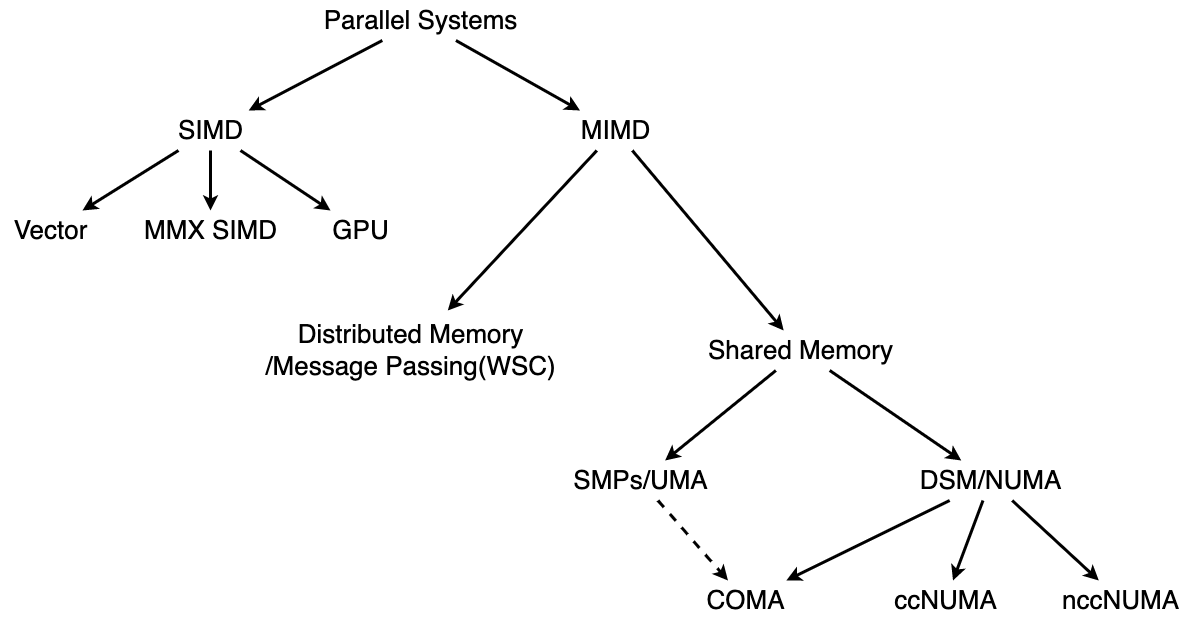

The diagram above was exported from draw.io. Its source (the exported page's mxGraphModel, read from the mxfile embedded in the PNG):
<mxGraphModel dx="2460" dy="1109" grid="1" gridSize="10" guides="1" tooltips="1" connect="1" arrows="1" fold="1" page="0" pageScale="1" pageWidth="827" pageHeight="1169" background="#ffffff" math="0" shadow="0">
  <root>
    <mxCell id="0" />
    <mxCell id="1" parent="0" />
    <mxCell id="iTpqDvACCvbOIIBSeubo-37" style="rounded=0;orthogonalLoop=1;jettySize=auto;html=1;strokeWidth=3;" edge="1" parent="1" source="iTpqDvACCvbOIIBSeubo-19" target="iTpqDvACCvbOIIBSeubo-20">
      <mxGeometry relative="1" as="geometry" />
    </mxCell>
    <mxCell id="iTpqDvACCvbOIIBSeubo-38" style="rounded=0;orthogonalLoop=1;jettySize=auto;html=1;strokeWidth=3;" edge="1" parent="1" source="iTpqDvACCvbOIIBSeubo-19" target="iTpqDvACCvbOIIBSeubo-27">
      <mxGeometry relative="1" as="geometry" />
    </mxCell>
    <mxCell id="iTpqDvACCvbOIIBSeubo-19" value="&lt;font style=&quot;font-size: 26px;&quot;&gt;Parallel Systems&lt;/font&gt;" style="text;html=1;align=center;verticalAlign=middle;resizable=0;points=[];autosize=1;strokeColor=none;fillColor=none;" vertex="1" parent="1">
      <mxGeometry x="270" y="290" width="220" height="40" as="geometry" />
    </mxCell>
    <mxCell id="iTpqDvACCvbOIIBSeubo-39" style="rounded=0;orthogonalLoop=1;jettySize=auto;html=1;strokeWidth=3;" edge="1" parent="1" source="iTpqDvACCvbOIIBSeubo-20" target="iTpqDvACCvbOIIBSeubo-23">
      <mxGeometry relative="1" as="geometry" />
    </mxCell>
    <mxCell id="iTpqDvACCvbOIIBSeubo-40" style="rounded=0;orthogonalLoop=1;jettySize=auto;html=1;strokeWidth=3;" edge="1" parent="1" source="iTpqDvACCvbOIIBSeubo-20" target="iTpqDvACCvbOIIBSeubo-24">
      <mxGeometry relative="1" as="geometry" />
    </mxCell>
    <mxCell id="iTpqDvACCvbOIIBSeubo-41" style="rounded=0;orthogonalLoop=1;jettySize=auto;html=1;strokeWidth=3;" edge="1" parent="1" source="iTpqDvACCvbOIIBSeubo-20" target="iTpqDvACCvbOIIBSeubo-25">
      <mxGeometry relative="1" as="geometry" />
    </mxCell>
    <mxCell id="iTpqDvACCvbOIIBSeubo-20" value="&lt;font style=&quot;font-size: 26px;&quot;&gt;SIMD&lt;/font&gt;" style="text;html=1;align=center;verticalAlign=middle;resizable=0;points=[];autosize=1;strokeColor=none;fillColor=none;" vertex="1" parent="1">
      <mxGeometry x="125" y="400" width="90" height="40" as="geometry" />
    </mxCell>
    <mxCell id="iTpqDvACCvbOIIBSeubo-23" value="&lt;font style=&quot;font-size: 26px;&quot;&gt;Vector&lt;/font&gt;" style="text;html=1;align=center;verticalAlign=middle;resizable=0;points=[];autosize=1;strokeColor=none;fillColor=none;" vertex="1" parent="1">
      <mxGeometry x="-40" y="500" width="100" height="40" as="geometry" />
    </mxCell>
    <mxCell id="iTpqDvACCvbOIIBSeubo-24" value="&lt;font style=&quot;font-size: 26px;&quot;&gt;MMX SIMD&lt;/font&gt;" style="text;html=1;align=center;verticalAlign=middle;resizable=0;points=[];autosize=1;strokeColor=none;fillColor=none;" vertex="1" parent="1">
      <mxGeometry x="90" y="500" width="160" height="40" as="geometry" />
    </mxCell>
    <mxCell id="iTpqDvACCvbOIIBSeubo-25" value="&lt;font style=&quot;font-size: 26px;&quot;&gt;GPU&lt;/font&gt;" style="text;html=1;align=center;verticalAlign=middle;resizable=0;points=[];autosize=1;strokeColor=none;fillColor=none;" vertex="1" parent="1">
      <mxGeometry x="280" y="500" width="80" height="40" as="geometry" />
    </mxCell>
    <mxCell id="iTpqDvACCvbOIIBSeubo-42" style="rounded=0;orthogonalLoop=1;jettySize=auto;html=1;strokeWidth=3;" edge="1" parent="1" source="iTpqDvACCvbOIIBSeubo-27" target="iTpqDvACCvbOIIBSeubo-28">
      <mxGeometry relative="1" as="geometry" />
    </mxCell>
    <mxCell id="iTpqDvACCvbOIIBSeubo-43" style="rounded=0;orthogonalLoop=1;jettySize=auto;html=1;strokeWidth=3;" edge="1" parent="1" source="iTpqDvACCvbOIIBSeubo-27" target="iTpqDvACCvbOIIBSeubo-29">
      <mxGeometry relative="1" as="geometry" />
    </mxCell>
    <mxCell id="iTpqDvACCvbOIIBSeubo-27" value="&lt;span style=&quot;font-size: 26px;&quot;&gt;MIMD&lt;/span&gt;" style="text;html=1;align=center;verticalAlign=middle;resizable=0;points=[];autosize=1;strokeColor=none;fillColor=none;" vertex="1" parent="1">
      <mxGeometry x="530" y="400" width="90" height="40" as="geometry" />
    </mxCell>
    <mxCell id="iTpqDvACCvbOIIBSeubo-28" value="&lt;span style=&quot;font-size: 26px;&quot;&gt;Distributed Memory&lt;br&gt;/Message Passing(WSC)&lt;br&gt;&lt;/span&gt;" style="text;html=1;align=center;verticalAlign=middle;resizable=0;points=[];autosize=1;strokeColor=none;fillColor=none;" vertex="1" parent="1">
      <mxGeometry x="215" y="600" width="310" height="80" as="geometry" />
    </mxCell>
    <mxCell id="iTpqDvACCvbOIIBSeubo-44" style="rounded=0;orthogonalLoop=1;jettySize=auto;html=1;strokeWidth=3;" edge="1" parent="1" source="iTpqDvACCvbOIIBSeubo-29" target="iTpqDvACCvbOIIBSeubo-30">
      <mxGeometry relative="1" as="geometry" />
    </mxCell>
    <mxCell id="iTpqDvACCvbOIIBSeubo-45" style="rounded=0;orthogonalLoop=1;jettySize=auto;html=1;strokeWidth=3;" edge="1" parent="1" source="iTpqDvACCvbOIIBSeubo-29" target="iTpqDvACCvbOIIBSeubo-32">
      <mxGeometry relative="1" as="geometry" />
    </mxCell>
    <mxCell id="iTpqDvACCvbOIIBSeubo-29" value="&lt;span style=&quot;font-size: 26px;&quot;&gt;Shared Memory&lt;/span&gt;" style="text;html=1;align=center;verticalAlign=middle;resizable=0;points=[];autosize=1;strokeColor=none;fillColor=none;" vertex="1" parent="1">
      <mxGeometry x="655" y="620" width="210" height="40" as="geometry" />
    </mxCell>
    <mxCell id="iTpqDvACCvbOIIBSeubo-49" style="rounded=0;orthogonalLoop=1;jettySize=auto;html=1;strokeWidth=3;dashed=1;" edge="1" parent="1" source="iTpqDvACCvbOIIBSeubo-30" target="iTpqDvACCvbOIIBSeubo-34">
      <mxGeometry relative="1" as="geometry" />
    </mxCell>
    <mxCell id="iTpqDvACCvbOIIBSeubo-30" value="&lt;span style=&quot;font-size: 26px;&quot;&gt;SMPs/UMA&lt;/span&gt;" style="text;html=1;align=center;verticalAlign=middle;resizable=0;points=[];autosize=1;strokeColor=none;fillColor=none;" vertex="1" parent="1">
      <mxGeometry x="520" y="750" width="160" height="40" as="geometry" />
    </mxCell>
    <mxCell id="iTpqDvACCvbOIIBSeubo-46" style="rounded=0;orthogonalLoop=1;jettySize=auto;html=1;strokeWidth=3;" edge="1" parent="1" source="iTpqDvACCvbOIIBSeubo-32" target="iTpqDvACCvbOIIBSeubo-35">
      <mxGeometry relative="1" as="geometry" />
    </mxCell>
    <mxCell id="iTpqDvACCvbOIIBSeubo-47" style="rounded=0;orthogonalLoop=1;jettySize=auto;html=1;strokeWidth=3;" edge="1" parent="1" source="iTpqDvACCvbOIIBSeubo-32" target="iTpqDvACCvbOIIBSeubo-36">
      <mxGeometry relative="1" as="geometry" />
    </mxCell>
    <mxCell id="iTpqDvACCvbOIIBSeubo-48" style="rounded=0;orthogonalLoop=1;jettySize=auto;html=1;strokeWidth=3;" edge="1" parent="1" source="iTpqDvACCvbOIIBSeubo-32" target="iTpqDvACCvbOIIBSeubo-34">
      <mxGeometry relative="1" as="geometry" />
    </mxCell>
    <mxCell id="iTpqDvACCvbOIIBSeubo-32" value="&lt;span style=&quot;font-size: 26px;&quot;&gt;DSM/NUMA&lt;/span&gt;" style="text;html=1;align=center;verticalAlign=middle;resizable=0;points=[];autosize=1;strokeColor=none;fillColor=none;" vertex="1" parent="1">
      <mxGeometry x="865" y="750" width="170" height="40" as="geometry" />
    </mxCell>
    <mxCell id="iTpqDvACCvbOIIBSeubo-34" value="&lt;span style=&quot;font-size: 26px;&quot;&gt;COMA&lt;/span&gt;" style="text;html=1;align=center;verticalAlign=middle;resizable=0;points=[];autosize=1;strokeColor=none;fillColor=none;" vertex="1" parent="1">
      <mxGeometry x="655" y="870" width="100" height="40" as="geometry" />
    </mxCell>
    <mxCell id="iTpqDvACCvbOIIBSeubo-35" value="&lt;span style=&quot;font-size: 26px;&quot;&gt;ccNUMA&lt;/span&gt;" style="text;html=1;align=center;verticalAlign=middle;resizable=0;points=[];autosize=1;strokeColor=none;fillColor=none;" vertex="1" parent="1">
      <mxGeometry x="840" y="870" width="130" height="40" as="geometry" />
    </mxCell>
    <mxCell id="iTpqDvACCvbOIIBSeubo-36" value="&lt;span style=&quot;font-size: 26px;&quot;&gt;nccNUMA&lt;/span&gt;" style="text;html=1;align=center;verticalAlign=middle;resizable=0;points=[];autosize=1;strokeColor=none;fillColor=none;" vertex="1" parent="1">
      <mxGeometry x="1010" y="870" width="140" height="40" as="geometry" />
    </mxCell>
  </root>
</mxGraphModel>